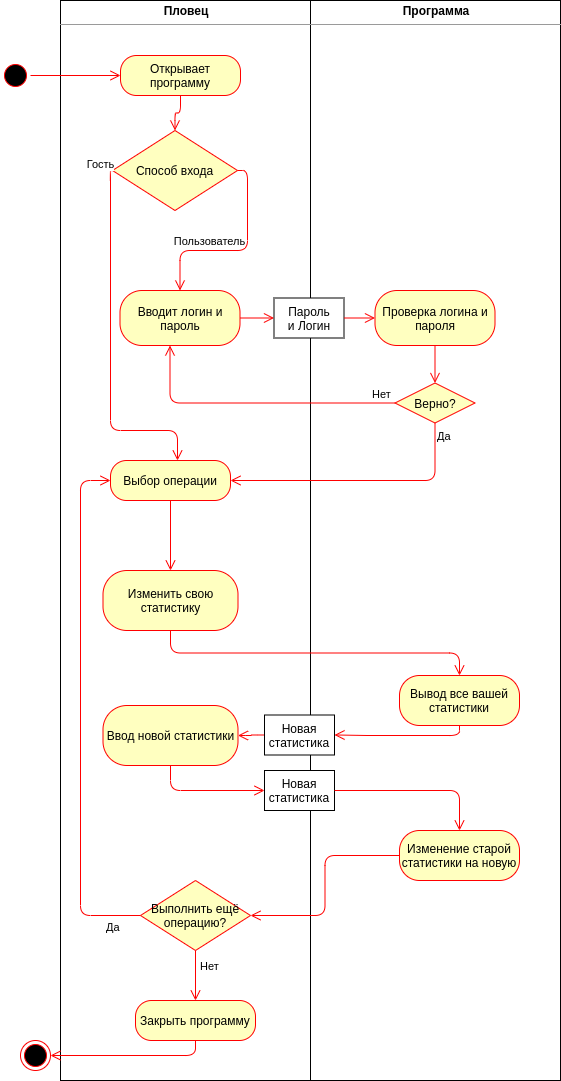

The diagram above was exported from draw.io. Its source (the exported page's mxGraphModel, read from the mxfile embedded in the PNG):
<mxGraphModel dx="1355" dy="825" grid="1" gridSize="10" guides="1" tooltips="1" connect="1" arrows="1" fold="1" page="1" pageScale="1" pageWidth="827" pageHeight="1169" math="0" shadow="0">
  <root>
    <mxCell id="laHvrjVuWA_kh2KUQ8hT-0" />
    <mxCell id="laHvrjVuWA_kh2KUQ8hT-1" parent="laHvrjVuWA_kh2KUQ8hT-0" />
    <mxCell id="DYGmMyJO7ixmgzzRDvGh-0" value="&lt;p style=&quot;margin: 0px ; margin-top: 4px ; text-align: center&quot;&gt;&lt;b&gt;Пловец&lt;/b&gt;&lt;/p&gt;&lt;hr size=&quot;1&quot;&gt;&lt;div style=&quot;height: 2px&quot;&gt;&lt;/div&gt;" style="verticalAlign=top;align=left;overflow=fill;fontSize=12;fontFamily=Helvetica;html=1;" parent="laHvrjVuWA_kh2KUQ8hT-1" vertex="1">
      <mxGeometry x="100" y="40" width="250" height="1080" as="geometry" />
    </mxCell>
    <mxCell id="DYGmMyJO7ixmgzzRDvGh-1" value="&lt;p style=&quot;margin: 0px ; margin-top: 4px ; text-align: center&quot;&gt;&lt;b&gt;Программа&lt;/b&gt;&lt;/p&gt;&lt;hr size=&quot;1&quot;&gt;&lt;div style=&quot;height: 2px&quot;&gt;&lt;/div&gt;" style="verticalAlign=top;align=left;overflow=fill;fontSize=12;fontFamily=Helvetica;html=1;" parent="laHvrjVuWA_kh2KUQ8hT-1" vertex="1">
      <mxGeometry x="350" y="40" width="250" height="1080" as="geometry" />
    </mxCell>
    <mxCell id="DYGmMyJO7ixmgzzRDvGh-2" value="" style="ellipse;html=1;shape=startState;fillColor=#000000;strokeColor=#ff0000;" parent="laHvrjVuWA_kh2KUQ8hT-1" vertex="1">
      <mxGeometry x="40" y="100" width="30" height="30" as="geometry" />
    </mxCell>
    <mxCell id="DYGmMyJO7ixmgzzRDvGh-3" value="" style="edgeStyle=orthogonalEdgeStyle;html=1;verticalAlign=bottom;endArrow=open;endSize=8;strokeColor=#ff0000;" parent="laHvrjVuWA_kh2KUQ8hT-1" source="DYGmMyJO7ixmgzzRDvGh-2" target="DYGmMyJO7ixmgzzRDvGh-4" edge="1">
      <mxGeometry relative="1" as="geometry">
        <mxPoint x="55" y="180" as="targetPoint" />
      </mxGeometry>
    </mxCell>
    <mxCell id="DYGmMyJO7ixmgzzRDvGh-4" value="Открывает программу" style="rounded=1;whiteSpace=wrap;html=1;arcSize=40;fontColor=#000000;fillColor=#ffffc0;strokeColor=#ff0000;" parent="laHvrjVuWA_kh2KUQ8hT-1" vertex="1">
      <mxGeometry x="160" y="95" width="120" height="40" as="geometry" />
    </mxCell>
    <mxCell id="DYGmMyJO7ixmgzzRDvGh-5" value="" style="edgeStyle=orthogonalEdgeStyle;html=1;verticalAlign=bottom;endArrow=open;endSize=8;strokeColor=#ff0000;entryX=0.5;entryY=0;entryDx=0;entryDy=0;" parent="laHvrjVuWA_kh2KUQ8hT-1" source="DYGmMyJO7ixmgzzRDvGh-4" target="IclzWjh6_fZmlZQb4p46-9" edge="1">
      <mxGeometry relative="1" as="geometry">
        <mxPoint x="220" y="195" as="targetPoint" />
      </mxGeometry>
    </mxCell>
    <mxCell id="DYGmMyJO7ixmgzzRDvGh-13" value="Выбор операции" style="rounded=1;whiteSpace=wrap;html=1;arcSize=40;fontColor=#000000;fillColor=#ffffc0;strokeColor=#ff0000;" parent="laHvrjVuWA_kh2KUQ8hT-1" vertex="1">
      <mxGeometry x="150" y="500" width="120" height="40" as="geometry" />
    </mxCell>
    <mxCell id="DYGmMyJO7ixmgzzRDvGh-14" value="" style="edgeStyle=orthogonalEdgeStyle;html=1;verticalAlign=bottom;endArrow=open;endSize=8;strokeColor=#ff0000;" parent="laHvrjVuWA_kh2KUQ8hT-1" source="DYGmMyJO7ixmgzzRDvGh-13" target="DYGmMyJO7ixmgzzRDvGh-20" edge="1">
      <mxGeometry relative="1" as="geometry">
        <mxPoint x="210" y="570" as="targetPoint" />
        <mxPoint x="270" y="385" as="sourcePoint" />
      </mxGeometry>
    </mxCell>
    <mxCell id="DYGmMyJO7ixmgzzRDvGh-15" value="Закрыть программу" style="rounded=1;whiteSpace=wrap;html=1;arcSize=40;fontColor=#000000;fillColor=#ffffc0;strokeColor=#ff0000;" parent="laHvrjVuWA_kh2KUQ8hT-1" vertex="1">
      <mxGeometry x="175" y="1040" width="120" height="40" as="geometry" />
    </mxCell>
    <mxCell id="DYGmMyJO7ixmgzzRDvGh-16" value="" style="ellipse;html=1;shape=endState;fillColor=#000000;strokeColor=#ff0000;" parent="laHvrjVuWA_kh2KUQ8hT-1" vertex="1">
      <mxGeometry x="60" y="1080" width="30" height="30" as="geometry" />
    </mxCell>
    <mxCell id="DYGmMyJO7ixmgzzRDvGh-17" value="" style="edgeStyle=orthogonalEdgeStyle;html=1;verticalAlign=bottom;endArrow=open;endSize=8;strokeColor=#ff0000;exitX=0.5;exitY=1;exitDx=0;exitDy=0;entryX=1;entryY=0.5;entryDx=0;entryDy=0;" parent="laHvrjVuWA_kh2KUQ8hT-1" source="DYGmMyJO7ixmgzzRDvGh-15" target="DYGmMyJO7ixmgzzRDvGh-16" edge="1">
      <mxGeometry relative="1" as="geometry">
        <mxPoint x="404" y="520" as="targetPoint" />
        <mxPoint x="510" y="440" as="sourcePoint" />
      </mxGeometry>
    </mxCell>
    <mxCell id="DYGmMyJO7ixmgzzRDvGh-20" value="Изменить свою статистику" style="rounded=1;whiteSpace=wrap;html=1;arcSize=40;fontColor=#000000;fillColor=#ffffc0;strokeColor=#ff0000;" parent="laHvrjVuWA_kh2KUQ8hT-1" vertex="1">
      <mxGeometry x="142.5" y="610" width="135" height="60" as="geometry" />
    </mxCell>
    <mxCell id="DYGmMyJO7ixmgzzRDvGh-21" value="Вывод все вашей статистики" style="rounded=1;whiteSpace=wrap;html=1;arcSize=40;fontColor=#000000;fillColor=#ffffc0;strokeColor=#ff0000;" parent="laHvrjVuWA_kh2KUQ8hT-1" vertex="1">
      <mxGeometry x="439" y="715" width="120" height="50" as="geometry" />
    </mxCell>
    <mxCell id="DYGmMyJO7ixmgzzRDvGh-23" value="Выполнить ещё операцию?" style="rhombus;whiteSpace=wrap;html=1;fillColor=#ffffc0;strokeColor=#ff0000;" parent="laHvrjVuWA_kh2KUQ8hT-1" vertex="1">
      <mxGeometry x="180" y="920" width="110" height="70" as="geometry" />
    </mxCell>
    <mxCell id="DYGmMyJO7ixmgzzRDvGh-24" value="Нет" style="edgeStyle=orthogonalEdgeStyle;html=1;align=left;verticalAlign=bottom;endArrow=open;endSize=8;strokeColor=#ff0000;entryX=0.5;entryY=0;entryDx=0;entryDy=0;" parent="laHvrjVuWA_kh2KUQ8hT-1" source="DYGmMyJO7ixmgzzRDvGh-23" target="DYGmMyJO7ixmgzzRDvGh-15" edge="1">
      <mxGeometry y="3" relative="1" as="geometry">
        <mxPoint x="380" y="1040" as="targetPoint" />
        <mxPoint as="offset" />
      </mxGeometry>
    </mxCell>
    <mxCell id="DYGmMyJO7ixmgzzRDvGh-25" value="Да" style="edgeStyle=orthogonalEdgeStyle;html=1;align=left;verticalAlign=top;endArrow=open;endSize=8;strokeColor=#ff0000;entryX=0;entryY=0.5;entryDx=0;entryDy=0;exitX=0;exitY=0.5;exitDx=0;exitDy=0;" parent="laHvrjVuWA_kh2KUQ8hT-1" source="DYGmMyJO7ixmgzzRDvGh-23" target="DYGmMyJO7ixmgzzRDvGh-13" edge="1">
      <mxGeometry x="-0.7683" y="-24" relative="1" as="geometry">
        <mxPoint x="220" y="1500" as="targetPoint" />
        <Array as="points">
          <mxPoint x="180" y="955" />
          <mxPoint x="120" y="955" />
          <mxPoint x="120" y="520" />
        </Array>
        <mxPoint as="offset" />
      </mxGeometry>
    </mxCell>
    <mxCell id="DYGmMyJO7ixmgzzRDvGh-26" value="" style="edgeStyle=orthogonalEdgeStyle;html=1;verticalAlign=bottom;endArrow=open;endSize=8;strokeColor=#ff0000;exitX=0.5;exitY=1;exitDx=0;exitDy=0;" parent="laHvrjVuWA_kh2KUQ8hT-1" source="DYGmMyJO7ixmgzzRDvGh-20" target="DYGmMyJO7ixmgzzRDvGh-21" edge="1">
      <mxGeometry relative="1" as="geometry">
        <mxPoint x="304" y="690" as="targetPoint" />
        <mxPoint x="230" y="830" as="sourcePoint" />
      </mxGeometry>
    </mxCell>
    <mxCell id="DYGmMyJO7ixmgzzRDvGh-27" value="" style="edgeStyle=orthogonalEdgeStyle;html=1;verticalAlign=bottom;endArrow=open;endSize=8;strokeColor=#ff0000;" parent="laHvrjVuWA_kh2KUQ8hT-1" source="O4aU2gUCMJW0zP87JrVB-0" target="DYGmMyJO7ixmgzzRDvGh-31" edge="1">
      <mxGeometry relative="1" as="geometry">
        <mxPoint x="239" y="1175" as="targetPoint" />
        <mxPoint x="374" y="690" as="sourcePoint" />
      </mxGeometry>
    </mxCell>
    <mxCell id="DYGmMyJO7ixmgzzRDvGh-28" value="" style="edgeStyle=orthogonalEdgeStyle;html=1;verticalAlign=bottom;endArrow=open;endSize=8;strokeColor=#ff0000;exitX=0.5;exitY=1;exitDx=0;exitDy=0;entryX=1;entryY=0.5;entryDx=0;entryDy=0;" parent="laHvrjVuWA_kh2KUQ8hT-1" source="DYGmMyJO7ixmgzzRDvGh-21" target="O4aU2gUCMJW0zP87JrVB-0" edge="1">
      <mxGeometry relative="1" as="geometry">
        <mxPoint x="390" y="795" as="targetPoint" />
        <mxPoint x="239" y="1215" as="sourcePoint" />
      </mxGeometry>
    </mxCell>
    <mxCell id="DYGmMyJO7ixmgzzRDvGh-30" value="" style="edgeStyle=orthogonalEdgeStyle;html=1;verticalAlign=bottom;endArrow=open;endSize=8;strokeColor=#ff0000;entryX=0;entryY=0.5;entryDx=0;entryDy=0;exitX=0.5;exitY=1;exitDx=0;exitDy=0;" parent="laHvrjVuWA_kh2KUQ8hT-1" source="DYGmMyJO7ixmgzzRDvGh-31" target="DYGmMyJO7ixmgzzRDvGh-32" edge="1">
      <mxGeometry relative="1" as="geometry">
        <mxPoint x="222" y="1040" as="targetPoint" />
        <mxPoint x="320" y="955" as="sourcePoint" />
        <Array as="points" />
      </mxGeometry>
    </mxCell>
    <mxCell id="DYGmMyJO7ixmgzzRDvGh-31" value="Ввод новой статистики" style="rounded=1;whiteSpace=wrap;html=1;arcSize=40;fontColor=#000000;fillColor=#ffffc0;strokeColor=#ff0000;" parent="laHvrjVuWA_kh2KUQ8hT-1" vertex="1">
      <mxGeometry x="142.5" y="745" width="135" height="60" as="geometry" />
    </mxCell>
    <mxCell id="DYGmMyJO7ixmgzzRDvGh-32" value="Новая статистика" style="rounded=0;whiteSpace=wrap;html=1;" parent="laHvrjVuWA_kh2KUQ8hT-1" vertex="1">
      <mxGeometry x="304" y="810" width="70" height="40" as="geometry" />
    </mxCell>
    <mxCell id="DYGmMyJO7ixmgzzRDvGh-33" value="Изменение старой статистики на новую" style="rounded=1;whiteSpace=wrap;html=1;arcSize=40;fontColor=#000000;fillColor=#ffffc0;strokeColor=#ff0000;" parent="laHvrjVuWA_kh2KUQ8hT-1" vertex="1">
      <mxGeometry x="439" y="870" width="120" height="50" as="geometry" />
    </mxCell>
    <mxCell id="DYGmMyJO7ixmgzzRDvGh-35" value="" style="edgeStyle=orthogonalEdgeStyle;html=1;verticalAlign=bottom;endArrow=open;endSize=8;strokeColor=#ff0000;" parent="laHvrjVuWA_kh2KUQ8hT-1" source="DYGmMyJO7ixmgzzRDvGh-32" target="DYGmMyJO7ixmgzzRDvGh-33" edge="1">
      <mxGeometry relative="1" as="geometry">
        <mxPoint x="314" y="840" as="targetPoint" />
        <mxPoint x="239.5" y="814.5" as="sourcePoint" />
        <Array as="points" />
      </mxGeometry>
    </mxCell>
    <mxCell id="DYGmMyJO7ixmgzzRDvGh-36" value="" style="edgeStyle=orthogonalEdgeStyle;html=1;verticalAlign=bottom;endArrow=open;endSize=8;strokeColor=#ff0000;" parent="laHvrjVuWA_kh2KUQ8hT-1" source="DYGmMyJO7ixmgzzRDvGh-33" target="DYGmMyJO7ixmgzzRDvGh-23" edge="1">
      <mxGeometry relative="1" as="geometry">
        <mxPoint x="324" y="850" as="targetPoint" />
        <mxPoint x="249.5" y="824.5" as="sourcePoint" />
        <Array as="points" />
      </mxGeometry>
    </mxCell>
    <mxCell id="O4aU2gUCMJW0zP87JrVB-0" value="Новая статистика" style="rounded=0;whiteSpace=wrap;html=1;" parent="laHvrjVuWA_kh2KUQ8hT-1" vertex="1">
      <mxGeometry x="304" y="754.5" width="70" height="40" as="geometry" />
    </mxCell>
    <mxCell id="IclzWjh6_fZmlZQb4p46-0" value="Вводит логин и пароль" style="rounded=1;whiteSpace=wrap;html=1;arcSize=40;fontColor=#000000;fillColor=#ffffc0;strokeColor=#ff0000;" parent="laHvrjVuWA_kh2KUQ8hT-1" vertex="1">
      <mxGeometry x="159.5" y="330" width="120" height="55" as="geometry" />
    </mxCell>
    <mxCell id="IclzWjh6_fZmlZQb4p46-1" value="" style="edgeStyle=orthogonalEdgeStyle;html=1;verticalAlign=bottom;endArrow=open;endSize=8;strokeColor=#ff0000;entryX=0;entryY=0.5;entryDx=0;entryDy=0;" parent="laHvrjVuWA_kh2KUQ8hT-1" source="IclzWjh6_fZmlZQb4p46-0" target="IclzWjh6_fZmlZQb4p46-7" edge="1">
      <mxGeometry relative="1" as="geometry">
        <mxPoint x="209.5" y="437.5" as="targetPoint" />
      </mxGeometry>
    </mxCell>
    <mxCell id="IclzWjh6_fZmlZQb4p46-2" value="Верно?" style="rhombus;whiteSpace=wrap;html=1;fillColor=#ffffc0;strokeColor=#ff0000;" parent="laHvrjVuWA_kh2KUQ8hT-1" vertex="1">
      <mxGeometry x="434.5" y="422.5" width="80" height="40" as="geometry" />
    </mxCell>
    <mxCell id="IclzWjh6_fZmlZQb4p46-3" value="Нет" style="edgeStyle=orthogonalEdgeStyle;html=1;align=left;verticalAlign=bottom;endArrow=open;endSize=8;strokeColor=#ff0000;" parent="laHvrjVuWA_kh2KUQ8hT-1" source="IclzWjh6_fZmlZQb4p46-2" target="IclzWjh6_fZmlZQb4p46-0" edge="1">
      <mxGeometry x="-0.823" relative="1" as="geometry">
        <mxPoint x="599.5" y="442.5" as="targetPoint" />
        <Array as="points">
          <mxPoint x="209.5" y="442.5" />
        </Array>
        <mxPoint as="offset" />
      </mxGeometry>
    </mxCell>
    <mxCell id="IclzWjh6_fZmlZQb4p46-4" value="Да" style="edgeStyle=orthogonalEdgeStyle;html=1;align=left;verticalAlign=top;endArrow=open;endSize=8;strokeColor=#ff0000;exitX=0.5;exitY=1;exitDx=0;exitDy=0;entryX=1;entryY=0.5;entryDx=0;entryDy=0;" parent="laHvrjVuWA_kh2KUQ8hT-1" source="IclzWjh6_fZmlZQb4p46-2" target="DYGmMyJO7ixmgzzRDvGh-13" edge="1">
      <mxGeometry x="-1" relative="1" as="geometry">
        <mxPoint x="277" y="500" as="targetPoint" />
      </mxGeometry>
    </mxCell>
    <mxCell id="IclzWjh6_fZmlZQb4p46-5" value="Проверка логина и пароля" style="rounded=1;whiteSpace=wrap;html=1;arcSize=40;fontColor=#000000;fillColor=#ffffc0;strokeColor=#ff0000;" parent="laHvrjVuWA_kh2KUQ8hT-1" vertex="1">
      <mxGeometry x="414.5" y="330" width="120" height="55" as="geometry" />
    </mxCell>
    <mxCell id="IclzWjh6_fZmlZQb4p46-6" value="" style="edgeStyle=orthogonalEdgeStyle;html=1;verticalAlign=bottom;endArrow=open;endSize=8;strokeColor=#ff0000;exitX=0.5;exitY=1;exitDx=0;exitDy=0;" parent="laHvrjVuWA_kh2KUQ8hT-1" source="IclzWjh6_fZmlZQb4p46-5" target="IclzWjh6_fZmlZQb4p46-2" edge="1">
      <mxGeometry relative="1" as="geometry">
        <mxPoint x="547" y="402.5" as="targetPoint" />
        <mxPoint x="402" y="402.5" as="sourcePoint" />
      </mxGeometry>
    </mxCell>
    <mxCell id="IclzWjh6_fZmlZQb4p46-7" value="Пароль&lt;br&gt;и Логин" style="rounded=0;whiteSpace=wrap;html=1;" parent="laHvrjVuWA_kh2KUQ8hT-1" vertex="1">
      <mxGeometry x="313.5" y="337.5" width="70" height="40" as="geometry" />
    </mxCell>
    <mxCell id="IclzWjh6_fZmlZQb4p46-8" value="" style="edgeStyle=orthogonalEdgeStyle;html=1;verticalAlign=bottom;endArrow=open;endSize=8;strokeColor=#ff0000;entryX=0;entryY=0.5;entryDx=0;entryDy=0;exitX=1;exitY=0.5;exitDx=0;exitDy=0;" parent="laHvrjVuWA_kh2KUQ8hT-1" source="IclzWjh6_fZmlZQb4p46-7" target="IclzWjh6_fZmlZQb4p46-5" edge="1">
      <mxGeometry relative="1" as="geometry">
        <mxPoint x="323.5" y="367.5" as="targetPoint" />
        <mxPoint x="279.5" y="367.5" as="sourcePoint" />
      </mxGeometry>
    </mxCell>
    <mxCell id="IclzWjh6_fZmlZQb4p46-9" value="Способ входа" style="rhombus;whiteSpace=wrap;html=1;fillColor=#ffffc0;strokeColor=#ff0000;" parent="laHvrjVuWA_kh2KUQ8hT-1" vertex="1">
      <mxGeometry x="152" y="170" width="125" height="80" as="geometry" />
    </mxCell>
    <mxCell id="IclzWjh6_fZmlZQb4p46-10" value="Гость" style="edgeStyle=orthogonalEdgeStyle;html=1;verticalAlign=bottom;endArrow=open;endSize=8;strokeColor=#ff0000;" parent="laHvrjVuWA_kh2KUQ8hT-1" source="IclzWjh6_fZmlZQb4p46-9" target="DYGmMyJO7ixmgzzRDvGh-13" edge="1">
      <mxGeometry x="-0.9712" y="-10" relative="1" as="geometry">
        <mxPoint x="217" y="480" as="targetPoint" />
        <mxPoint x="229.5" y="85" as="sourcePoint" />
        <Array as="points">
          <mxPoint x="150" y="210" />
          <mxPoint x="150" y="470" />
          <mxPoint x="217" y="470" />
        </Array>
        <mxPoint as="offset" />
      </mxGeometry>
    </mxCell>
    <mxCell id="IclzWjh6_fZmlZQb4p46-11" value="Пользователь" style="edgeStyle=orthogonalEdgeStyle;html=1;verticalAlign=bottom;endArrow=open;endSize=8;strokeColor=#ff0000;exitX=1;exitY=0.5;exitDx=0;exitDy=0;" parent="laHvrjVuWA_kh2KUQ8hT-1" source="IclzWjh6_fZmlZQb4p46-9" target="IclzWjh6_fZmlZQb4p46-0" edge="1">
      <mxGeometry x="0.3" relative="1" as="geometry">
        <mxPoint x="239.5" y="350" as="targetPoint" />
        <mxPoint x="239.5" y="95" as="sourcePoint" />
        <mxPoint as="offset" />
      </mxGeometry>
    </mxCell>
  </root>
</mxGraphModel>